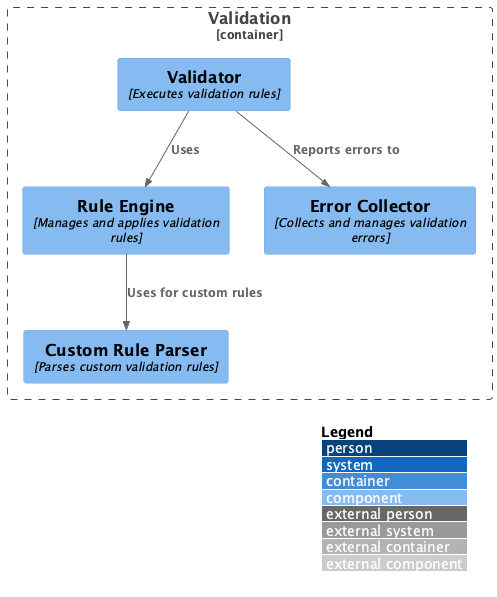

The diagram above was rendered by PlantUML. Its source (embedded in the PNG):
@startuml
!include https://raw.githubusercontent.com/plantuml-stdlib/C4-PlantUML/master/C4_Component.puml

LAYOUT_WITH_LEGEND()

Container_Boundary(validation, "Validation") {
    Component(validator, "Validator", "Executes validation rules")
    Component(rule_engine, "Rule Engine", "Manages and applies validation rules")
    Component(error_collector, "Error Collector", "Collects and manages validation errors")
    Component(custom_rule_parser, "Custom Rule Parser", "Parses custom validation rules")
}

Rel(validator, rule_engine, "Uses")
Rel(validator, error_collector, "Reports errors to")
Rel(rule_engine, custom_rule_parser, "Uses for custom rules")

@enduml